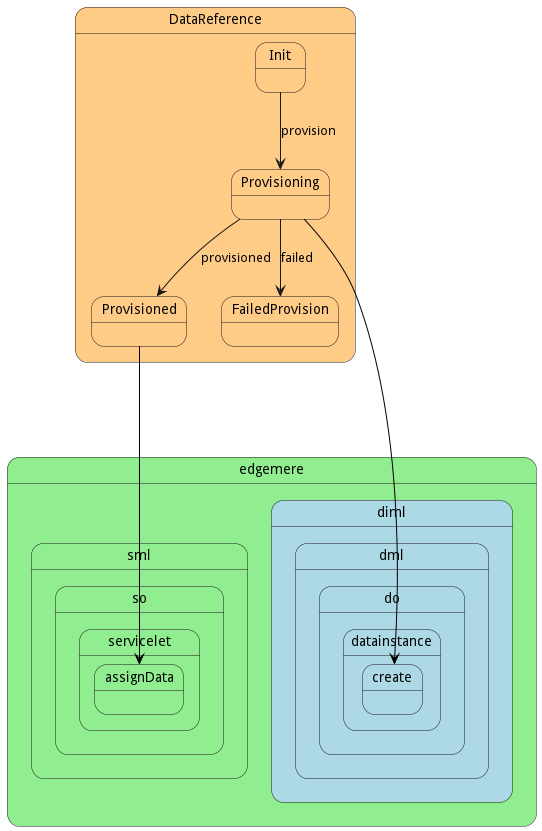

The diagram above was rendered by PlantUML. Its source (embedded in the PNG):
@startuml



state DataReference #ffcc88 {

    state Init #ffcc88 {
    }

    state Provisioning #ffcc88 {
    }

    state Provisioned #ffcc88 {
    }

    state FailedProvision #ffcc88 {
    }

}


Init --> Provisioning : provision

Provisioning --> Provisioned : provisioned

Provisioning --> FailedProvision : failed



 state "edgemere" as edgemere #lightblue {
state "diml" as edgemerediml #lightblue {
state "dml" as edgemeredimldml #lightblue {
state "do" as edgemeredimldmldo #lightblue {
state "datainstance" as edgemeredimldmldodatainstance #lightblue {
state "create" as edgemeredimldmldodatainstancecreate #lightblue {
}
}
}
}
}
}

 Provisioning -[#black]--> edgemeredimldmldodatainstancecreate
 
 state "edgemere" as edgemere #lightgreen {
state "sml" as edgemeresml #lightgreen {
state "so" as edgemeresmlso #lightgreen {
state "servicelet" as edgemeresmlsoservicelet #lightgreen {
state "assignData" as edgemeresmlsoserviceletassignData #lightgreen {
}
}
}
}
}

 Provisioned -[#black]--> edgemeresmlsoserviceletassignData
 

@enduml